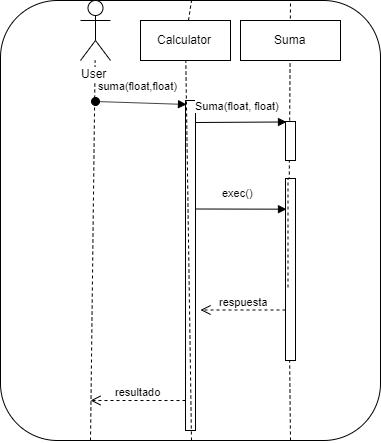

The diagram above was exported from draw.io. Its source (the exported page's mxGraphModel, read from the mxfile embedded in the PNG):
<mxGraphModel dx="1487" dy="587" grid="1" gridSize="10" guides="1" tooltips="1" connect="1" arrows="1" fold="1" page="1" pageScale="1" pageWidth="827" pageHeight="1169" math="0" shadow="0">
  <root>
    <mxCell id="0" />
    <mxCell id="1" parent="0" />
    <mxCell id="aABymyP_DE4DdWQupBP5-1" value="" style="rounded=1;whiteSpace=wrap;html=1;" vertex="1" parent="1">
      <mxGeometry x="40" y="40" width="380" height="440" as="geometry" />
    </mxCell>
    <mxCell id="aABymyP_DE4DdWQupBP5-2" value="" style="endArrow=none;dashed=1;html=1;" edge="1" parent="1" target="aABymyP_DE4DdWQupBP5-3">
      <mxGeometry width="50" height="50" relative="1" as="geometry">
        <mxPoint x="130" y="480" as="sourcePoint" />
        <mxPoint x="90" y="500" as="targetPoint" />
      </mxGeometry>
    </mxCell>
    <mxCell id="aABymyP_DE4DdWQupBP5-3" value="User" style="shape=umlActor;verticalLabelPosition=bottom;labelBackgroundColor=#ffffff;verticalAlign=top;html=1;" vertex="1" parent="1">
      <mxGeometry x="120" y="40" width="30" height="60" as="geometry" />
    </mxCell>
    <mxCell id="aABymyP_DE4DdWQupBP5-6" value="" style="endArrow=none;dashed=1;html=1;" edge="1" parent="1" source="aABymyP_DE4DdWQupBP5-57">
      <mxGeometry width="50" height="50" relative="1" as="geometry">
        <mxPoint x="231" y="480" as="sourcePoint" />
        <mxPoint x="231" y="40" as="targetPoint" />
      </mxGeometry>
    </mxCell>
    <mxCell id="aABymyP_DE4DdWQupBP5-7" value="" style="html=1;points=[];perimeter=orthogonalPerimeter;" vertex="1" parent="1">
      <mxGeometry x="225" y="140" width="10" height="330" as="geometry" />
    </mxCell>
    <mxCell id="aABymyP_DE4DdWQupBP5-8" value="suma(float,float)" style="html=1;verticalAlign=bottom;startArrow=oval;endArrow=block;startSize=8;entryX=0.1;entryY=0.012;entryDx=0;entryDy=0;entryPerimeter=0;" edge="1" target="aABymyP_DE4DdWQupBP5-7" parent="1">
      <mxGeometry x="-0.0588" y="8" relative="1" as="geometry">
        <mxPoint x="135" y="141" as="sourcePoint" />
        <mxPoint x="200" y="138" as="targetPoint" />
        <mxPoint as="offset" />
      </mxGeometry>
    </mxCell>
    <mxCell id="aABymyP_DE4DdWQupBP5-9" value="" style="endArrow=none;dashed=1;html=1;entryX=0.25;entryY=0;entryDx=0;entryDy=0;exitX=0.25;exitY=1;exitDx=0;exitDy=0;" edge="1" parent="1" source="aABymyP_DE4DdWQupBP5-35">
      <mxGeometry width="50" height="50" relative="1" as="geometry">
        <mxPoint x="330" y="480" as="sourcePoint" />
        <mxPoint x="330" y="40" as="targetPoint" />
      </mxGeometry>
    </mxCell>
    <mxCell id="aABymyP_DE4DdWQupBP5-19" value="" style="html=1;points=[];perimeter=orthogonalPerimeter;" vertex="1" parent="1">
      <mxGeometry x="325" y="161" width="10" height="39" as="geometry" />
    </mxCell>
    <mxCell id="aABymyP_DE4DdWQupBP5-20" value="Suma(float, float)" style="html=1;verticalAlign=bottom;startArrow=none;endArrow=block;startSize=8;entryX=0.1;entryY=0.012;entryDx=0;entryDy=0;entryPerimeter=0;startFill=0;" edge="1" parent="1" target="aABymyP_DE4DdWQupBP5-19">
      <mxGeometry x="-0.0588" y="8" relative="1" as="geometry">
        <mxPoint x="235" y="162" as="sourcePoint" />
        <mxPoint x="300" y="159" as="targetPoint" />
        <mxPoint as="offset" />
      </mxGeometry>
    </mxCell>
    <mxCell id="aABymyP_DE4DdWQupBP5-25" value="" style="html=1;points=[];perimeter=orthogonalPerimeter;" vertex="1" parent="1">
      <mxGeometry x="325" y="249" width="10" height="78" as="geometry" />
    </mxCell>
    <mxCell id="aABymyP_DE4DdWQupBP5-26" value="" style="endArrow=none;dashed=1;html=1;entryX=0.25;entryY=0;entryDx=0;entryDy=0;exitX=0.25;exitY=1;exitDx=0;exitDy=0;" edge="1" parent="1" target="aABymyP_DE4DdWQupBP5-25">
      <mxGeometry width="50" height="50" relative="1" as="geometry">
        <mxPoint x="330" y="480" as="sourcePoint" />
        <mxPoint x="330" y="40" as="targetPoint" />
      </mxGeometry>
    </mxCell>
    <mxCell id="aABymyP_DE4DdWQupBP5-40" value="respuesta" style="html=1;verticalAlign=bottom;endArrow=open;dashed=1;endSize=8;exitX=0;exitY=0.95;entryX=1.5;entryY=0.55;entryDx=0;entryDy=0;entryPerimeter=0;" edge="1" parent="1">
      <mxGeometry relative="1" as="geometry">
        <mxPoint x="240" y="349.5" as="targetPoint" />
        <mxPoint x="325" y="349.5" as="sourcePoint" />
      </mxGeometry>
    </mxCell>
    <mxCell id="aABymyP_DE4DdWQupBP5-49" value="resultado" style="html=1;verticalAlign=bottom;endArrow=open;dashed=1;endSize=8;" edge="1" parent="1">
      <mxGeometry relative="1" as="geometry">
        <mxPoint x="225" y="440" as="sourcePoint" />
        <mxPoint x="130" y="440" as="targetPoint" />
      </mxGeometry>
    </mxCell>
    <mxCell id="aABymyP_DE4DdWQupBP5-35" value="" style="html=1;points=[];perimeter=orthogonalPerimeter;rotation=0;" vertex="1" parent="1">
      <mxGeometry x="325" y="218" width="10" height="182" as="geometry" />
    </mxCell>
    <mxCell id="aABymyP_DE4DdWQupBP5-55" value="" style="endArrow=none;dashed=1;html=1;entryX=0.25;entryY=0;entryDx=0;entryDy=0;exitX=0.25;exitY=1;exitDx=0;exitDy=0;" edge="1" parent="1" source="aABymyP_DE4DdWQupBP5-25" target="aABymyP_DE4DdWQupBP5-35">
      <mxGeometry width="50" height="50" relative="1" as="geometry">
        <mxPoint x="327.5" y="326.9999999999999" as="sourcePoint" />
        <mxPoint x="330" y="40" as="targetPoint" />
      </mxGeometry>
    </mxCell>
    <mxCell id="aABymyP_DE4DdWQupBP5-56" value="exec()" style="html=1;verticalAlign=bottom;startArrow=none;endArrow=block;startSize=8;entryX=0.1;entryY=0.012;entryDx=0;entryDy=0;entryPerimeter=0;startFill=0;" edge="1" parent="1">
      <mxGeometry x="-0.0588" y="8" relative="1" as="geometry">
        <mxPoint x="235" y="248.5" as="sourcePoint" />
        <mxPoint x="325.9999999999998" y="248.688" as="targetPoint" />
        <mxPoint as="offset" />
      </mxGeometry>
    </mxCell>
    <mxCell id="aABymyP_DE4DdWQupBP5-57" value="Calculator" style="html=1;" vertex="1" parent="1">
      <mxGeometry x="180" y="60" width="90" height="40" as="geometry" />
    </mxCell>
    <mxCell id="aABymyP_DE4DdWQupBP5-58" value="" style="endArrow=none;dashed=1;html=1;" edge="1" parent="1" target="aABymyP_DE4DdWQupBP5-57">
      <mxGeometry width="50" height="50" relative="1" as="geometry">
        <mxPoint x="231" y="480" as="sourcePoint" />
        <mxPoint x="231" y="39.999999999999886" as="targetPoint" />
      </mxGeometry>
    </mxCell>
    <mxCell id="aABymyP_DE4DdWQupBP5-60" value="Suma" style="html=1;" vertex="1" parent="1">
      <mxGeometry x="280" y="60" width="100" height="40" as="geometry" />
    </mxCell>
  </root>
</mxGraphModel>